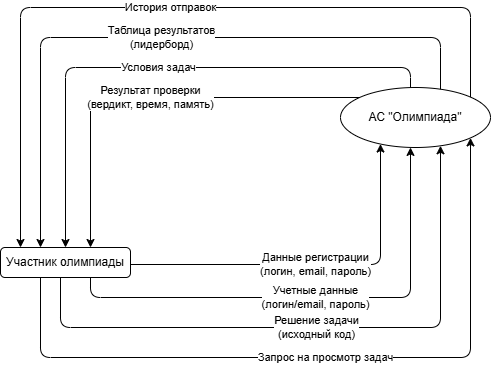

The diagram above was exported from draw.io. Its source (the exported page's mxGraphModel, read from the mxfile embedded in the PNG):
<mxGraphModel dx="1182" dy="657" grid="1" gridSize="10" guides="1" tooltips="1" connect="1" arrows="1" fold="1" page="1" pageScale="1" pageWidth="827" pageHeight="1169" math="0" shadow="0">
  <root>
    <mxCell id="0" />
    <mxCell id="1" parent="0" />
    <mxCell id="sJmP00h4ySTe0WTRQfCf-1" parent="1" style="shape=ext;rounded=1;html=1;whiteSpace=wrap;" value="Участник олимпиады" vertex="1">
      <mxGeometry height="30" width="130" y="260" as="geometry" />
    </mxCell>
    <mxCell id="sJmP00h4ySTe0WTRQfCf-2" parent="1" style="ellipse;whiteSpace=wrap;html=1;" value="АС &quot;Олимпиада&quot;" vertex="1">
      <mxGeometry height="60" width="150" x="340" y="100" as="geometry" />
    </mxCell>
    <mxCell id="sJmP00h4ySTe0WTRQfCf-3" edge="1" parent="1" source="sJmP00h4ySTe0WTRQfCf-1" style="endArrow=classic;html=1;edgeStyle=orthogonalEdgeStyle;" target="sJmP00h4ySTe0WTRQfCf-2" value="Данные регистрации&#10;(логин, email, пароль)">
      <mxGeometry height="50" relative="1" width="50" as="geometry">
        <Array as="points">
          <mxPoint x="380" y="277" />
        </Array>
        <mxPoint x="130" y="276.7544827586207" as="sourcePoint" />
        <mxPoint x="390" y="160.00427124746216" as="targetPoint" />
      </mxGeometry>
    </mxCell>
    <mxCell id="sJmP00h4ySTe0WTRQfCf-4" edge="1" parent="1" source="sJmP00h4ySTe0WTRQfCf-1" style="endArrow=classic;html=1;edgeStyle=orthogonalEdgeStyle;" target="sJmP00h4ySTe0WTRQfCf-2" value="Учетные данные&#10;(логин/email, пароль)">
      <mxGeometry height="50" relative="1" width="50" as="geometry">
        <Array as="points">
          <mxPoint x="90" y="310" />
          <mxPoint x="410" y="310" />
        </Array>
        <mxPoint x="130" y="300.0000000000002" as="sourcePoint" />
        <mxPoint x="650" y="139.99651818838322" as="targetPoint" />
      </mxGeometry>
    </mxCell>
    <mxCell id="sJmP00h4ySTe0WTRQfCf-5" edge="1" parent="1" source="sJmP00h4ySTe0WTRQfCf-1" style="endArrow=classic;html=1;edgeStyle=orthogonalEdgeStyle;" target="sJmP00h4ySTe0WTRQfCf-2" value="Запрос на просмотр задач">
      <mxGeometry height="50" relative="1" width="50" as="geometry">
        <Array as="points">
          <mxPoint x="40" y="370" />
          <mxPoint x="470" y="370" />
        </Array>
        <mxPoint x="130" y="440.0000000000002" as="sourcePoint" />
        <mxPoint x="630" y="280.0000000000002" as="targetPoint" />
      </mxGeometry>
    </mxCell>
    <mxCell id="sJmP00h4ySTe0WTRQfCf-6" edge="1" parent="1" source="sJmP00h4ySTe0WTRQfCf-1" style="endArrow=classic;html=1;edgeStyle=orthogonalEdgeStyle;" target="sJmP00h4ySTe0WTRQfCf-2" value="Решение задачи&#10;(исходный код)">
      <mxGeometry height="50" relative="1" width="50" as="geometry">
        <Array as="points">
          <mxPoint x="60" y="340" />
          <mxPoint x="440" y="340" />
        </Array>
        <mxPoint x="150" y="345.1300000000002" as="sourcePoint" />
        <mxPoint x="640" y="229.99651818838322" as="targetPoint" />
      </mxGeometry>
    </mxCell>
    <mxCell id="sJmP00h4ySTe0WTRQfCf-7" edge="1" parent="1" source="sJmP00h4ySTe0WTRQfCf-2" style="endArrow=classic;html=1;edgeStyle=orthogonalEdgeStyle;" target="sJmP00h4ySTe0WTRQfCf-1" value="Условия задач">
      <mxGeometry height="50" relative="1" width="50" as="geometry">
        <Array as="points">
          <mxPoint x="410" y="80" />
          <mxPoint x="65" y="80" />
        </Array>
        <mxPoint x="410" y="190" as="sourcePoint" />
        <mxPoint x="290" y="190" as="targetPoint" />
      </mxGeometry>
    </mxCell>
    <mxCell id="sJmP00h4ySTe0WTRQfCf-8" edge="1" parent="1" source="sJmP00h4ySTe0WTRQfCf-2" style="endArrow=classic;html=1;edgeStyle=orthogonalEdgeStyle;" target="sJmP00h4ySTe0WTRQfCf-1" value="Результат проверки&#10;(вердикт, время, память)">
      <mxGeometry height="50" relative="1" width="50" as="geometry">
        <Array as="points">
          <mxPoint x="90" y="110" />
        </Array>
        <mxPoint x="480" y="203.00000000000023" as="sourcePoint" />
        <mxPoint x="70" y="293.0000000000002" as="targetPoint" />
      </mxGeometry>
    </mxCell>
    <mxCell id="sJmP00h4ySTe0WTRQfCf-9" edge="1" parent="1" source="sJmP00h4ySTe0WTRQfCf-2" style="endArrow=classic;html=1;edgeStyle=orthogonalEdgeStyle;" target="sJmP00h4ySTe0WTRQfCf-1" value="Таблица результатов&#10;(лидерборд)">
      <mxGeometry height="50" relative="1" width="50" as="geometry">
        <Array as="points">
          <mxPoint x="440" y="50" />
          <mxPoint x="40" y="50" />
        </Array>
        <mxPoint x="420" y="340" as="sourcePoint" />
        <mxPoint x="270" y="320" as="targetPoint" />
      </mxGeometry>
    </mxCell>
    <mxCell id="sJmP00h4ySTe0WTRQfCf-10" edge="1" parent="1" source="sJmP00h4ySTe0WTRQfCf-2" style="endArrow=classic;html=1;edgeStyle=orthogonalEdgeStyle;" target="sJmP00h4ySTe0WTRQfCf-1" value="История отправок">
      <mxGeometry height="50" relative="1" width="50" as="geometry">
        <Array as="points">
          <mxPoint x="470" y="20" />
          <mxPoint x="20" y="20" />
        </Array>
        <mxPoint x="420" y="360" as="sourcePoint" />
        <mxPoint x="270" y="340" as="targetPoint" />
      </mxGeometry>
    </mxCell>
  </root>
</mxGraphModel>